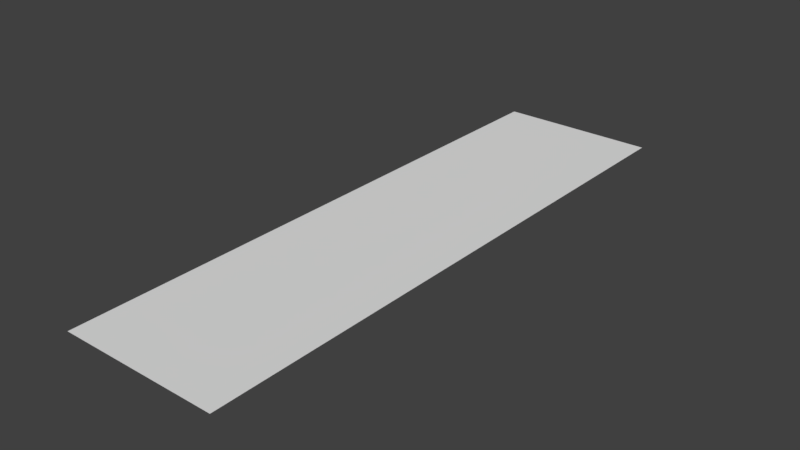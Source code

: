 # Source: RayLine.blend  (saved by Blender 2.79.0; exported with 4.5.12 LTS)
import bpy
from mathutils import Matrix  # noqa: F401  (used for matrix-valued properties, if any)

bpy.ops.wm.read_factory_settings(use_empty=True)
scene = bpy.context.scene
scene.name = 'Scene'

# ---- collections
col_collection_1 = bpy.data.collections.new('Collection 1'); scene.collection.children.link(col_collection_1)

# ---- world
world_world = bpy.data.worlds.new('World'); scene.world = world_world
world_world.color = (0.05088, 0.05088, 0.05088)
world_world.use_sun_shadow = False
world_world.sun_shadow_jitter_overblur = 0.0
world_world.cycles.sampling_method = 'MANUAL'

# ---- meshes
me_plane = bpy.data.meshes.new('Plane')
me_plane.from_pydata([(-1.0, -3.867, 0.0), (1.0, -3.867, 0.0), (-1.0, 3.52, 0.0), (1.0, 3.52, 0.0), (-1.0, 3.02, 0.0), (-1.0, 0.0, 0.0), (-1.0, -3.367, 0.0), (1.0, -3.367, 0.0), (1.0, 0.0, 0.0), (1.0, 3.02, 0.0)], [], [(4, 9, 3, 2), (0, 1, 7, 6), (6, 7, 8, 5), (5, 8, 9, 4)])
_uv = me_plane.uv_layers.new(name='UVMap')
_uv.uv.foreach_set('vector', [0.75, 0.9999, 0.7499, 9.984e-05, 0.9999, 9.996e-05, 0.9999, 0.9999, 0.0001009, 0.9999, 0.0001001, 9.999e-05, 0.2501, 9.984e-05, 0.2501, 0.9999, 0.2501, 0.9999, 0.2501, 9.984e-05, 0.5, 9.984e-05, 0.5, 0.9999, 0.5, 0.9999, 0.5, 9.984e-05, 0.7499, 9.984e-05, 0.75, 0.9999])
me_plane.use_remesh_preserve_volume = False
me_plane.use_remesh_preserve_attributes = False
me_plane.use_mirror_vertex_groups = False
me_plane.update()
arm_armature = bpy.data.armatures.new('Armature')  # bones are not reproduced

# ---- objects
ob_armature = bpy.data.objects.new('Armature', arm_armature)
ob_plane = bpy.data.objects.new('Plane', me_plane)

# ---- transforms, parenting, visibility, modifiers, constraints
ob_armature.location = (0.0, 0.0, 0.0)
ob_armature.rotation_euler = (0.0, -1.478, 0.0)
ob_armature.lineart.crease_threshold = 0.0
ob_plane.parent = ob_armature
ob_plane.matrix_parent_inverse = Matrix(((0.09225, 0.0, 0.9957, 0.0), (0.0, 1.0, 0.0, 0.0), (-0.9957, 0.0, 0.09225, 0.0), (0.0, 0.0, 0.0, 1.0)))
ob_plane.location = (0.0, 0.0, 0.0)
ob_plane.lineart.crease_threshold = 0.0
_vg = ob_plane.vertex_groups.new(name='Bone')
for _i, _w in zip([0, 1, 2, 3, 4, 5, 6, 7, 8, 9], [0.07452, 0.006609, 0.958, 0.9809, 0.9524, 0.628, 0.08248, 0.01007, 0.6269, 0.978]): _vg.add([_i], _w, 'REPLACE')
_vg = ob_plane.vertex_groups.new(name='Bone.001')
for _i, _w in zip([0, 1, 2, 4, 5, 6, 7, 8], [0.9255, 0.9717, 0.03391, 0.0451, 0.372, 0.9175, 0.97, 0.3731]): _vg.add([_i], _w, 'REPLACE')
_m = ob_plane.modifiers.new('Armature', 'ARMATURE')
_m.object = ob_armature

# ---- collection membership
col_collection_1.objects.link(ob_armature)
col_collection_1.objects.link(ob_plane)

# ---- scene / render settings (as saved in the file)
scene.frame_start = 1; scene.frame_end = 250; scene.frame_set(1)
scene.render.engine = 'BLENDER_EEVEE_NEXT'
scene.render.resolution_percentage = 50
scene.render.dither_intensity = 0.0
scene.cycles.use_denoising = False
scene.cycles.samples = 128
scene.cycles.sampling_pattern = 'TABULATED_SOBOL'
scene.cycles.use_adaptive_sampling = False
scene.cycles.use_light_tree = False
scene.cycles.blur_glossy = 0.0
scene.cycles.sample_clamp_indirect = 0.0
scene.view_settings.view_transform = 'Standard'
bpy.context.view_layer.update()

# ---- added for rendering (the .blend has no active camera and no usable light): camera, sun
cam_auto = bpy.data.cameras.new('AutoCamera')
cam_auto.lens = 50.0
cam_auto.sensor_width = 36.0
cam_auto.clip_end = 1000.0
ob_auto_camera = bpy.data.objects.new('AutoCamera', cam_auto)
scene.collection.objects.link(ob_auto_camera)
ob_auto_camera.location = (7.08006, -8.66949, 5.66405)
ob_auto_camera.rotation_euler = (1.09748, -7.21219e-08, 0.694738)
scene.camera = ob_auto_camera
light_auto_sun = bpy.data.lights.new('AutoSun', 'SUN')
light_auto_sun.energy = 3.0
light_auto_sun.angle = 0.0523599
ob_auto_sun = bpy.data.objects.new('AutoSun', light_auto_sun)
scene.collection.objects.link(ob_auto_sun)
ob_auto_sun.rotation_euler = (0.872665, 0.174533, 0.523599)
bpy.context.view_layer.update()
